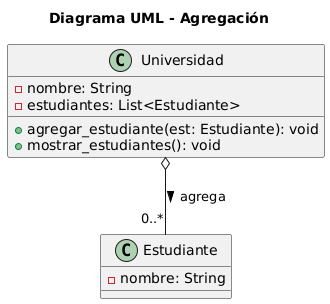

The diagram above was rendered by PlantUML. Its source (embedded in the PNG):
@startuml
title Diagrama UML - Agregación

class Estudiante {
    - nombre: String
}

class Universidad {
    - nombre: String
    - estudiantes: List<Estudiante>
    + agregar_estudiante(est: Estudiante): void
    + mostrar_estudiantes(): void
}

Universidad o-- "0..*" Estudiante : agrega >
@enduml